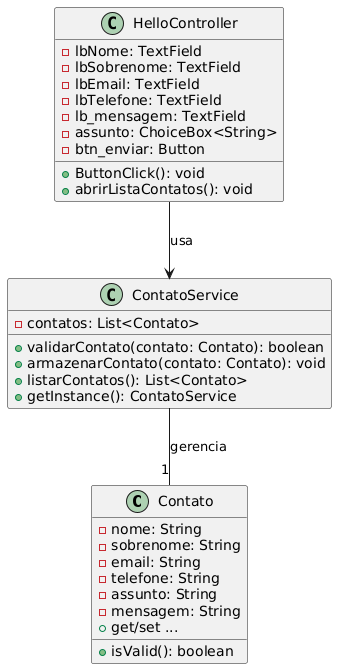

The diagram above was rendered by PlantUML. Its source (embedded in the PNG):
@startuml
' Definição da classe Contato (Modelo)
class Contato {
  - nome: String
  - sobrenome: String
  - email: String
  - telefone: String
  - assunto: String
  - mensagem: String
  + isValid(): boolean
  + get/set ... 
}

' Definição da classe ContatoService (Negócio)
class ContatoService {
  - contatos: List<Contato>
  + validarContato(contato: Contato): boolean
  + armazenarContato(contato: Contato): void
  + listarContatos(): List<Contato>
  + getInstance(): ContatoService
}

' Definição da classe HelloController (Interface/Controller)
class HelloController {
  - lbNome: TextField
  - lbSobrenome: TextField
  - lbEmail: TextField
  - lbTelefone: TextField
  - lb_mensagem: TextField
  - assunto: ChoiceBox<String>
  - btn_enviar: Button
  + ButtonClick(): void
  + abrirListaContatos(): void
}

' Relacionamentos
ContatoService -- "1" Contato : gerencia
HelloController --> ContatoService : usa
@enduml